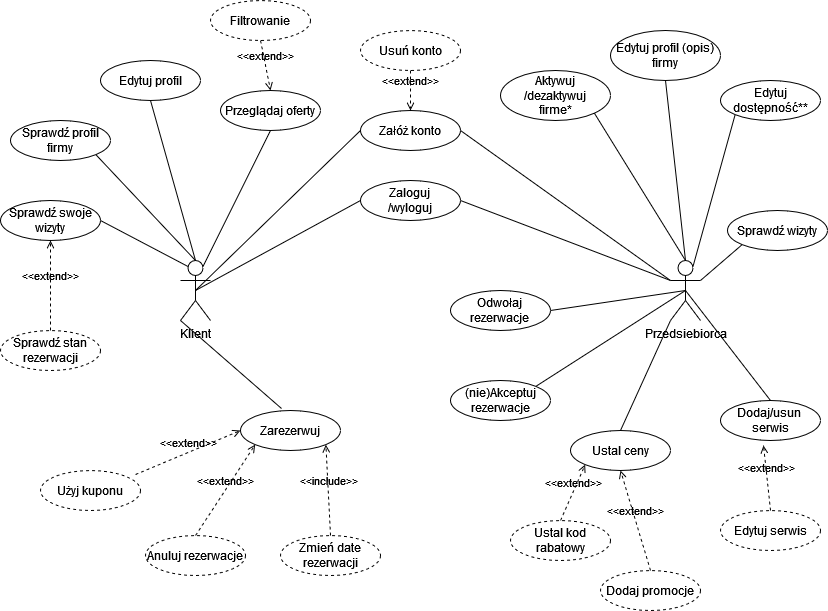

The diagram above was exported from draw.io. Its source (the exported page's mxGraphModel, read from the mxfile embedded in the PNG):
<mxGraphModel dx="1210" dy="677" grid="1" gridSize="10" guides="1" tooltips="1" connect="1" arrows="1" fold="1" page="1" pageScale="1" pageWidth="827" pageHeight="1169" background="#ffffff" math="0" shadow="0">
  <root>
    <mxCell id="0" />
    <mxCell id="1" parent="0" />
    <mxCell id="sX8JvZd7tieKDJ2mzQw1-8" value="&lt;div&gt;Klient&lt;/div&gt;&lt;div&gt;&lt;br&gt;&lt;/div&gt;" style="shape=umlActor;verticalLabelPosition=bottom;verticalAlign=top;html=1;" parent="1" vertex="1">
      <mxGeometry x="180" y="270" width="30" height="60" as="geometry" />
    </mxCell>
    <mxCell id="9LayJmZTWvDvPOovvuAM-8" style="edgeStyle=orthogonalEdgeStyle;rounded=0;orthogonalLoop=1;jettySize=auto;html=1;exitX=0.5;exitY=0.5;exitDx=0;exitDy=0;exitPerimeter=0;" edge="1" parent="1" source="sX8JvZd7tieKDJ2mzQw1-9">
      <mxGeometry relative="1" as="geometry">
        <mxPoint x="685" y="300" as="targetPoint" />
      </mxGeometry>
    </mxCell>
    <mxCell id="sX8JvZd7tieKDJ2mzQw1-9" value="&lt;div&gt;Przedsiebiorca&lt;/div&gt;&lt;div&gt;&lt;br&gt;&lt;/div&gt;" style="shape=umlActor;verticalLabelPosition=bottom;verticalAlign=top;html=1;" parent="1" vertex="1">
      <mxGeometry x="670" y="270" width="30" height="60" as="geometry" />
    </mxCell>
    <mxCell id="sX8JvZd7tieKDJ2mzQw1-10" value="&lt;div&gt;Załóż konto&lt;/div&gt;" style="ellipse;whiteSpace=wrap;html=1;align=center;" parent="1" vertex="1">
      <mxGeometry x="360" y="120" width="100" height="40" as="geometry" />
    </mxCell>
    <mxCell id="sX8JvZd7tieKDJ2mzQw1-11" value="&lt;div&gt;Zaloguj&lt;/div&gt;&lt;div&gt;/wyloguj&lt;br&gt;&lt;/div&gt;" style="ellipse;whiteSpace=wrap;html=1;align=center;" parent="1" vertex="1">
      <mxGeometry x="360" y="190" width="100" height="40" as="geometry" />
    </mxCell>
    <mxCell id="sX8JvZd7tieKDJ2mzQw1-12" value="Usuń konto" style="ellipse;whiteSpace=wrap;html=1;align=center;dashed=1;" parent="1" vertex="1">
      <mxGeometry x="360" y="40" width="100" height="40" as="geometry" />
    </mxCell>
    <mxCell id="sX8JvZd7tieKDJ2mzQw1-14" value="" style="endArrow=none;html=1;rounded=0;exitX=0.5;exitY=0.5;exitDx=0;exitDy=0;exitPerimeter=0;entryX=0;entryY=0.5;entryDx=0;entryDy=0;" parent="1" source="sX8JvZd7tieKDJ2mzQw1-8" target="sX8JvZd7tieKDJ2mzQw1-11" edge="1">
      <mxGeometry relative="1" as="geometry">
        <mxPoint x="330" y="250" as="sourcePoint" />
        <mxPoint x="490" y="250" as="targetPoint" />
      </mxGeometry>
    </mxCell>
    <mxCell id="sX8JvZd7tieKDJ2mzQw1-18" value="" style="endArrow=none;html=1;rounded=0;exitX=0.5;exitY=0.5;exitDx=0;exitDy=0;exitPerimeter=0;entryX=0;entryY=0.5;entryDx=0;entryDy=0;" parent="1" source="sX8JvZd7tieKDJ2mzQw1-8" target="sX8JvZd7tieKDJ2mzQw1-10" edge="1">
      <mxGeometry relative="1" as="geometry">
        <mxPoint x="330" y="250" as="sourcePoint" />
        <mxPoint x="490" y="250" as="targetPoint" />
      </mxGeometry>
    </mxCell>
    <mxCell id="sX8JvZd7tieKDJ2mzQw1-19" value="" style="endArrow=none;html=1;rounded=0;exitX=1;exitY=0.5;exitDx=0;exitDy=0;entryX=0;entryY=0.3333333333333333;entryDx=0;entryDy=0;entryPerimeter=0;" parent="1" source="sX8JvZd7tieKDJ2mzQw1-10" target="sX8JvZd7tieKDJ2mzQw1-9" edge="1">
      <mxGeometry relative="1" as="geometry">
        <mxPoint x="330" y="250" as="sourcePoint" />
        <mxPoint x="490" y="250" as="targetPoint" />
      </mxGeometry>
    </mxCell>
    <mxCell id="sX8JvZd7tieKDJ2mzQw1-20" value="" style="endArrow=none;html=1;rounded=0;exitX=1;exitY=0.5;exitDx=0;exitDy=0;entryX=0;entryY=0.3333333333333333;entryDx=0;entryDy=0;entryPerimeter=0;" parent="1" source="sX8JvZd7tieKDJ2mzQw1-11" target="sX8JvZd7tieKDJ2mzQw1-9" edge="1">
      <mxGeometry relative="1" as="geometry">
        <mxPoint x="330" y="250" as="sourcePoint" />
        <mxPoint x="490" y="250" as="targetPoint" />
      </mxGeometry>
    </mxCell>
    <mxCell id="sX8JvZd7tieKDJ2mzQw1-21" value="&lt;div&gt;Aktywuj&lt;/div&gt;&lt;div&gt;/dezaktywuj&lt;/div&gt;&lt;div&gt;firme*&lt;/div&gt;" style="ellipse;whiteSpace=wrap;html=1;align=center;" parent="1" vertex="1">
      <mxGeometry x="500" y="80" width="110" height="50" as="geometry" />
    </mxCell>
    <mxCell id="sX8JvZd7tieKDJ2mzQw1-22" value="" style="endArrow=none;html=1;rounded=0;exitX=1;exitY=1;exitDx=0;exitDy=0;entryX=0.5;entryY=0;entryDx=0;entryDy=0;entryPerimeter=0;" parent="1" source="sX8JvZd7tieKDJ2mzQw1-21" target="sX8JvZd7tieKDJ2mzQw1-9" edge="1">
      <mxGeometry relative="1" as="geometry">
        <mxPoint x="330" y="250" as="sourcePoint" />
        <mxPoint x="490" y="250" as="targetPoint" />
      </mxGeometry>
    </mxCell>
    <mxCell id="sX8JvZd7tieKDJ2mzQw1-24" value="" style="endArrow=none;html=1;rounded=0;entryX=0;entryY=1;entryDx=0;entryDy=0;exitX=0.75;exitY=0.1;exitDx=0;exitDy=0;exitPerimeter=0;" parent="1" source="sX8JvZd7tieKDJ2mzQw1-9" target="sX8JvZd7tieKDJ2mzQw1-27" edge="1">
      <mxGeometry relative="1" as="geometry">
        <mxPoint x="330" y="250" as="sourcePoint" />
        <mxPoint x="490" y="250" as="targetPoint" />
      </mxGeometry>
    </mxCell>
    <mxCell id="sX8JvZd7tieKDJ2mzQw1-26" value="&lt;div&gt;Dodaj/usun&amp;nbsp;&lt;/div&gt;&lt;div&gt;serwis&lt;/div&gt;" style="ellipse;whiteSpace=wrap;html=1;align=center;" parent="1" vertex="1">
      <mxGeometry x="720" y="410" width="100" height="40" as="geometry" />
    </mxCell>
    <mxCell id="sX8JvZd7tieKDJ2mzQw1-27" value="Edytuj dostępność**" style="ellipse;whiteSpace=wrap;html=1;align=center;" parent="1" vertex="1">
      <mxGeometry x="720" y="90" width="100" height="40" as="geometry" />
    </mxCell>
    <mxCell id="sX8JvZd7tieKDJ2mzQw1-28" value="Edytuj serwis" style="ellipse;whiteSpace=wrap;html=1;align=center;dashed=1;" parent="1" vertex="1">
      <mxGeometry x="720" y="520" width="100" height="40" as="geometry" />
    </mxCell>
    <mxCell id="sX8JvZd7tieKDJ2mzQw1-29" value="&lt;div&gt;Edytuj profil (opis)&lt;/div&gt;&lt;div&gt;firmy&lt;/div&gt;" style="ellipse;whiteSpace=wrap;html=1;align=center;" parent="1" vertex="1">
      <mxGeometry x="610" y="40" width="110" height="50" as="geometry" />
    </mxCell>
    <mxCell id="sX8JvZd7tieKDJ2mzQw1-30" value="" style="endArrow=none;html=1;rounded=0;exitX=0.5;exitY=1;exitDx=0;exitDy=0;entryX=0.5;entryY=0;entryDx=0;entryDy=0;entryPerimeter=0;" parent="1" source="sX8JvZd7tieKDJ2mzQw1-29" target="sX8JvZd7tieKDJ2mzQw1-9" edge="1">
      <mxGeometry relative="1" as="geometry">
        <mxPoint x="330" y="250" as="sourcePoint" />
        <mxPoint x="490" y="250" as="targetPoint" />
      </mxGeometry>
    </mxCell>
    <mxCell id="sX8JvZd7tieKDJ2mzQw1-31" value="&lt;div&gt;Ustal ceny&lt;/div&gt;" style="ellipse;whiteSpace=wrap;html=1;align=center;" parent="1" vertex="1">
      <mxGeometry x="570" y="440" width="100" height="40" as="geometry" />
    </mxCell>
    <mxCell id="sX8JvZd7tieKDJ2mzQw1-32" value="Dodaj promocje" style="ellipse;whiteSpace=wrap;html=1;align=center;dashed=1;" parent="1" vertex="1">
      <mxGeometry x="600" y="580" width="100" height="40" as="geometry" />
    </mxCell>
    <mxCell id="sX8JvZd7tieKDJ2mzQw1-33" value="Ustal kod rabatowy" style="ellipse;whiteSpace=wrap;html=1;align=center;dashed=1;" parent="1" vertex="1">
      <mxGeometry x="510" y="530" width="100" height="40" as="geometry" />
    </mxCell>
    <mxCell id="sX8JvZd7tieKDJ2mzQw1-35" value="(nie)Akceptuj rezerwacje" style="ellipse;whiteSpace=wrap;html=1;align=center;" parent="1" vertex="1">
      <mxGeometry x="450" y="390" width="100" height="40" as="geometry" />
    </mxCell>
    <mxCell id="9LayJmZTWvDvPOovvuAM-3" value="&amp;lt;&amp;lt;extend&amp;gt;&amp;gt;" style="html=1;verticalAlign=bottom;labelBackgroundColor=none;endArrow=open;endFill=0;dashed=1;rounded=0;entryX=0;entryY=1;entryDx=0;entryDy=0;exitX=0.5;exitY=0;exitDx=0;exitDy=0;" edge="1" parent="1" source="sX8JvZd7tieKDJ2mzQw1-33" target="sX8JvZd7tieKDJ2mzQw1-31">
      <mxGeometry width="160" relative="1" as="geometry">
        <mxPoint x="560" y="520" as="sourcePoint" />
        <mxPoint x="420" y="130" as="targetPoint" />
      </mxGeometry>
    </mxCell>
    <mxCell id="9LayJmZTWvDvPOovvuAM-4" value="&amp;lt;&amp;lt;extend&amp;gt;&amp;gt;" style="html=1;verticalAlign=bottom;labelBackgroundColor=none;endArrow=open;endFill=0;dashed=1;rounded=0;exitX=0.5;exitY=0;exitDx=0;exitDy=0;entryX=0.5;entryY=1;entryDx=0;entryDy=0;" edge="1" parent="1" source="sX8JvZd7tieKDJ2mzQw1-32" target="sX8JvZd7tieKDJ2mzQw1-31">
      <mxGeometry width="160" relative="1" as="geometry">
        <mxPoint x="605" y="546" as="sourcePoint" />
        <mxPoint x="630" y="490" as="targetPoint" />
      </mxGeometry>
    </mxCell>
    <mxCell id="9LayJmZTWvDvPOovvuAM-5" value="&amp;lt;&amp;lt;extend&amp;gt;&amp;gt;" style="html=1;verticalAlign=bottom;labelBackgroundColor=none;endArrow=open;endFill=0;dashed=1;rounded=0;exitX=0.5;exitY=0;exitDx=0;exitDy=0;entryX=0.43;entryY=1.125;entryDx=0;entryDy=0;entryPerimeter=0;" edge="1" parent="1" source="sX8JvZd7tieKDJ2mzQw1-28" target="sX8JvZd7tieKDJ2mzQw1-26">
      <mxGeometry width="160" relative="1" as="geometry">
        <mxPoint x="660" y="590" as="sourcePoint" />
        <mxPoint x="630" y="490" as="targetPoint" />
      </mxGeometry>
    </mxCell>
    <mxCell id="9LayJmZTWvDvPOovvuAM-6" value="&lt;div&gt;Odwołaj&lt;/div&gt;&lt;div&gt;rezerwacje&lt;br&gt;&lt;/div&gt;" style="ellipse;whiteSpace=wrap;html=1;align=center;" vertex="1" parent="1">
      <mxGeometry x="450" y="300" width="100" height="40" as="geometry" />
    </mxCell>
    <mxCell id="9LayJmZTWvDvPOovvuAM-7" value="" style="endArrow=none;html=1;rounded=0;entryX=0.5;entryY=0.5;entryDx=0;entryDy=0;entryPerimeter=0;exitX=0.5;exitY=0;exitDx=0;exitDy=0;" edge="1" parent="1" source="sX8JvZd7tieKDJ2mzQw1-26" target="sX8JvZd7tieKDJ2mzQw1-9">
      <mxGeometry relative="1" as="geometry">
        <mxPoint x="310" y="350" as="sourcePoint" />
        <mxPoint x="470" y="350" as="targetPoint" />
      </mxGeometry>
    </mxCell>
    <mxCell id="9LayJmZTWvDvPOovvuAM-9" value="" style="endArrow=none;html=1;rounded=0;entryX=0.5;entryY=0.5;entryDx=0;entryDy=0;entryPerimeter=0;exitX=1;exitY=0.5;exitDx=0;exitDy=0;" edge="1" parent="1" source="9LayJmZTWvDvPOovvuAM-6" target="sX8JvZd7tieKDJ2mzQw1-9">
      <mxGeometry relative="1" as="geometry">
        <mxPoint x="310" y="350" as="sourcePoint" />
        <mxPoint x="470" y="350" as="targetPoint" />
      </mxGeometry>
    </mxCell>
    <mxCell id="9LayJmZTWvDvPOovvuAM-14" value="" style="endArrow=none;html=1;rounded=0;entryX=0.5;entryY=0.5;entryDx=0;entryDy=0;entryPerimeter=0;exitX=1;exitY=0;exitDx=0;exitDy=0;" edge="1" parent="1" source="sX8JvZd7tieKDJ2mzQw1-35" target="sX8JvZd7tieKDJ2mzQw1-9">
      <mxGeometry relative="1" as="geometry">
        <mxPoint x="310" y="350" as="sourcePoint" />
        <mxPoint x="470" y="350" as="targetPoint" />
      </mxGeometry>
    </mxCell>
    <mxCell id="9LayJmZTWvDvPOovvuAM-15" value="" style="endArrow=none;html=1;rounded=0;entryX=0;entryY=1;entryDx=0;entryDy=0;entryPerimeter=0;exitX=0.5;exitY=0;exitDx=0;exitDy=0;" edge="1" parent="1" source="sX8JvZd7tieKDJ2mzQw1-31" target="sX8JvZd7tieKDJ2mzQw1-9">
      <mxGeometry relative="1" as="geometry">
        <mxPoint x="620" y="430" as="sourcePoint" />
        <mxPoint x="470" y="350" as="targetPoint" />
      </mxGeometry>
    </mxCell>
    <mxCell id="9LayJmZTWvDvPOovvuAM-16" value="Sprawdź wizyty" style="ellipse;whiteSpace=wrap;html=1;align=center;" vertex="1" parent="1">
      <mxGeometry x="727" y="220" width="100" height="40" as="geometry" />
    </mxCell>
    <mxCell id="9LayJmZTWvDvPOovvuAM-17" value="" style="endArrow=none;html=1;rounded=0;entryX=0;entryY=1;entryDx=0;entryDy=0;exitX=1;exitY=0.3333333333333333;exitDx=0;exitDy=0;exitPerimeter=0;" edge="1" parent="1" source="sX8JvZd7tieKDJ2mzQw1-9" target="9LayJmZTWvDvPOovvuAM-16">
      <mxGeometry relative="1" as="geometry">
        <mxPoint x="310" y="320" as="sourcePoint" />
        <mxPoint x="470" y="320" as="targetPoint" />
      </mxGeometry>
    </mxCell>
    <mxCell id="9LayJmZTWvDvPOovvuAM-18" value="Przeglądaj oferty" style="ellipse;whiteSpace=wrap;html=1;align=center;" vertex="1" parent="1">
      <mxGeometry x="220" y="100" width="100" height="40" as="geometry" />
    </mxCell>
    <mxCell id="9LayJmZTWvDvPOovvuAM-19" value="Filtrowanie" style="ellipse;whiteSpace=wrap;html=1;align=center;dashed=1;" vertex="1" parent="1">
      <mxGeometry x="210" y="10" width="100" height="40" as="geometry" />
    </mxCell>
    <mxCell id="9LayJmZTWvDvPOovvuAM-20" value="Sprawdź profil firmy" style="ellipse;whiteSpace=wrap;html=1;align=center;" vertex="1" parent="1">
      <mxGeometry x="10" y="130" width="100" height="40" as="geometry" />
    </mxCell>
    <mxCell id="9LayJmZTWvDvPOovvuAM-21" value="Zarezerwuj" style="ellipse;whiteSpace=wrap;html=1;align=center;" vertex="1" parent="1">
      <mxGeometry x="240" y="420" width="100" height="40" as="geometry" />
    </mxCell>
    <mxCell id="9LayJmZTWvDvPOovvuAM-22" value="Sprawdź stan rezerwacji" style="ellipse;whiteSpace=wrap;html=1;align=center;dashed=1;" vertex="1" parent="1">
      <mxGeometry y="340" width="100" height="40" as="geometry" />
    </mxCell>
    <mxCell id="9LayJmZTWvDvPOovvuAM-23" value="Sprawdź swoje wizyty" style="ellipse;whiteSpace=wrap;html=1;align=center;" vertex="1" parent="1">
      <mxGeometry y="210" width="100" height="40" as="geometry" />
    </mxCell>
    <mxCell id="9LayJmZTWvDvPOovvuAM-25" value="Anuluj rezerwacje" style="ellipse;whiteSpace=wrap;html=1;align=center;dashed=1;" vertex="1" parent="1">
      <mxGeometry x="145" y="545" width="100" height="40" as="geometry" />
    </mxCell>
    <mxCell id="9LayJmZTWvDvPOovvuAM-26" value="Zmień date rezerwacji" style="ellipse;whiteSpace=wrap;html=1;align=center;dashed=1;" vertex="1" parent="1">
      <mxGeometry x="280" y="545" width="100" height="40" as="geometry" />
    </mxCell>
    <mxCell id="9LayJmZTWvDvPOovvuAM-27" value="" style="endArrow=none;html=1;rounded=0;exitX=0.5;exitY=1;exitDx=0;exitDy=0;entryX=0.75;entryY=0.1;entryDx=0;entryDy=0;entryPerimeter=0;" edge="1" parent="1" source="9LayJmZTWvDvPOovvuAM-18" target="sX8JvZd7tieKDJ2mzQw1-8">
      <mxGeometry relative="1" as="geometry">
        <mxPoint x="310" y="340" as="sourcePoint" />
        <mxPoint x="470" y="340" as="targetPoint" />
      </mxGeometry>
    </mxCell>
    <mxCell id="9LayJmZTWvDvPOovvuAM-28" value="" style="endArrow=none;html=1;rounded=0;exitX=1;exitY=1;exitDx=0;exitDy=0;entryX=0.5;entryY=0;entryDx=0;entryDy=0;entryPerimeter=0;" edge="1" parent="1" source="9LayJmZTWvDvPOovvuAM-20" target="sX8JvZd7tieKDJ2mzQw1-8">
      <mxGeometry relative="1" as="geometry">
        <mxPoint x="310" y="290" as="sourcePoint" />
        <mxPoint x="470" y="290" as="targetPoint" />
      </mxGeometry>
    </mxCell>
    <mxCell id="9LayJmZTWvDvPOovvuAM-29" value="" style="endArrow=none;html=1;rounded=0;exitX=1;exitY=0.5;exitDx=0;exitDy=0;entryX=0.25;entryY=0.1;entryDx=0;entryDy=0;entryPerimeter=0;" edge="1" parent="1" source="9LayJmZTWvDvPOovvuAM-23" target="sX8JvZd7tieKDJ2mzQw1-8">
      <mxGeometry relative="1" as="geometry">
        <mxPoint x="310" y="290" as="sourcePoint" />
        <mxPoint x="470" y="290" as="targetPoint" />
      </mxGeometry>
    </mxCell>
    <mxCell id="9LayJmZTWvDvPOovvuAM-30" value="" style="endArrow=none;html=1;rounded=0;exitX=0;exitY=1;exitDx=0;exitDy=0;exitPerimeter=0;entryX=0.41;entryY=-0.05;entryDx=0;entryDy=0;entryPerimeter=0;" edge="1" parent="1" source="sX8JvZd7tieKDJ2mzQw1-8" target="9LayJmZTWvDvPOovvuAM-21">
      <mxGeometry relative="1" as="geometry">
        <mxPoint x="310" y="340" as="sourcePoint" />
        <mxPoint x="470" y="340" as="targetPoint" />
      </mxGeometry>
    </mxCell>
    <mxCell id="9LayJmZTWvDvPOovvuAM-32" value="&amp;lt;&amp;lt;include&amp;gt;&amp;gt;" style="html=1;verticalAlign=bottom;labelBackgroundColor=none;endArrow=open;endFill=0;dashed=1;rounded=0;entryX=1;entryY=1;entryDx=0;entryDy=0;exitX=0.5;exitY=0;exitDx=0;exitDy=0;" edge="1" parent="1" source="9LayJmZTWvDvPOovvuAM-26" target="9LayJmZTWvDvPOovvuAM-21">
      <mxGeometry width="160" relative="1" as="geometry">
        <mxPoint x="570" y="540" as="sourcePoint" />
        <mxPoint x="595" y="484" as="targetPoint" />
      </mxGeometry>
    </mxCell>
    <mxCell id="9LayJmZTWvDvPOovvuAM-33" value="&amp;lt;&amp;lt;extend&amp;gt;&amp;gt;" style="html=1;verticalAlign=bottom;labelBackgroundColor=none;endArrow=open;endFill=0;dashed=1;rounded=0;entryX=0;entryY=1;entryDx=0;entryDy=0;exitX=0.5;exitY=0;exitDx=0;exitDy=0;" edge="1" parent="1" source="9LayJmZTWvDvPOovvuAM-25" target="9LayJmZTWvDvPOovvuAM-21">
      <mxGeometry width="160" relative="1" as="geometry">
        <mxPoint x="210" y="570" as="sourcePoint" />
        <mxPoint x="175" y="474" as="targetPoint" />
      </mxGeometry>
    </mxCell>
    <mxCell id="9LayJmZTWvDvPOovvuAM-36" value="&amp;lt;&amp;lt;extend&amp;gt;&amp;gt;" style="html=1;verticalAlign=bottom;labelBackgroundColor=none;endArrow=open;endFill=0;dashed=1;rounded=0;entryX=0.5;entryY=0;entryDx=0;entryDy=0;exitX=0.5;exitY=1;exitDx=0;exitDy=0;" edge="1" parent="1" source="9LayJmZTWvDvPOovvuAM-19" target="9LayJmZTWvDvPOovvuAM-18">
      <mxGeometry width="160" relative="1" as="geometry">
        <mxPoint x="310" y="146" as="sourcePoint" />
        <mxPoint x="335" y="90" as="targetPoint" />
      </mxGeometry>
    </mxCell>
    <mxCell id="9LayJmZTWvDvPOovvuAM-38" value="&amp;lt;&amp;lt;extend&amp;gt;&amp;gt;" style="html=1;verticalAlign=bottom;labelBackgroundColor=none;endArrow=open;endFill=0;dashed=1;rounded=0;entryX=0.5;entryY=0;entryDx=0;entryDy=0;exitX=0.5;exitY=1;exitDx=0;exitDy=0;" edge="1" parent="1" source="sX8JvZd7tieKDJ2mzQw1-12" target="sX8JvZd7tieKDJ2mzQw1-10">
      <mxGeometry width="160" relative="1" as="geometry">
        <mxPoint x="320" y="156" as="sourcePoint" />
        <mxPoint x="345" y="100" as="targetPoint" />
      </mxGeometry>
    </mxCell>
    <mxCell id="9LayJmZTWvDvPOovvuAM-39" value="Edytuj profil" style="ellipse;whiteSpace=wrap;html=1;align=center;" vertex="1" parent="1">
      <mxGeometry x="100" y="70" width="100" height="40" as="geometry" />
    </mxCell>
    <mxCell id="9LayJmZTWvDvPOovvuAM-40" value="" style="endArrow=none;html=1;rounded=0;exitX=0.5;exitY=1;exitDx=0;exitDy=0;entryX=0.5;entryY=0;entryDx=0;entryDy=0;entryPerimeter=0;" edge="1" parent="1" source="9LayJmZTWvDvPOovvuAM-39" target="sX8JvZd7tieKDJ2mzQw1-8">
      <mxGeometry relative="1" as="geometry">
        <mxPoint x="310" y="270" as="sourcePoint" />
        <mxPoint x="470" y="270" as="targetPoint" />
      </mxGeometry>
    </mxCell>
    <mxCell id="9LayJmZTWvDvPOovvuAM-41" value="&amp;lt;&amp;lt;extend&amp;gt;&amp;gt;" style="html=1;verticalAlign=bottom;labelBackgroundColor=none;endArrow=open;endFill=0;dashed=1;rounded=0;entryX=0.5;entryY=1;entryDx=0;entryDy=0;exitX=0.5;exitY=0;exitDx=0;exitDy=0;" edge="1" parent="1" source="9LayJmZTWvDvPOovvuAM-22" target="9LayJmZTWvDvPOovvuAM-23">
      <mxGeometry width="160" relative="1" as="geometry">
        <mxPoint x="205" y="555" as="sourcePoint" />
        <mxPoint x="265" y="464" as="targetPoint" />
      </mxGeometry>
    </mxCell>
    <mxCell id="9LayJmZTWvDvPOovvuAM-42" value="Użyj kuponu" style="ellipse;whiteSpace=wrap;html=1;align=center;dashed=1;" vertex="1" parent="1">
      <mxGeometry x="40" y="480" width="100" height="40" as="geometry" />
    </mxCell>
    <mxCell id="9LayJmZTWvDvPOovvuAM-43" value="&amp;lt;&amp;lt;extend&amp;gt;&amp;gt;" style="html=1;verticalAlign=bottom;labelBackgroundColor=none;endArrow=open;endFill=0;dashed=1;rounded=0;entryX=0;entryY=0.5;entryDx=0;entryDy=0;exitX=0.95;exitY=0.1;exitDx=0;exitDy=0;exitPerimeter=0;" edge="1" parent="1" source="9LayJmZTWvDvPOovvuAM-42" target="9LayJmZTWvDvPOovvuAM-21">
      <mxGeometry width="160" relative="1" as="geometry">
        <mxPoint x="205" y="555" as="sourcePoint" />
        <mxPoint x="265" y="464" as="targetPoint" />
      </mxGeometry>
    </mxCell>
  </root>
</mxGraphModel>